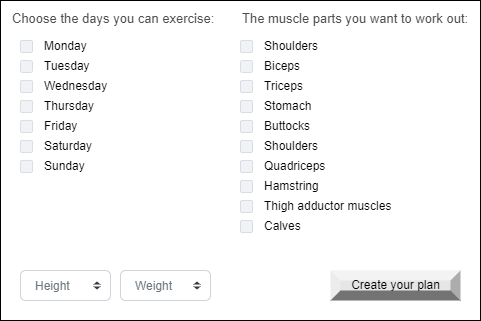

The diagram above was exported from draw.io. Its source (the exported page's mxGraphModel, read from the mxfile embedded in the PNG):
<mxGraphModel dx="1422" dy="795" grid="1" gridSize="10" guides="1" tooltips="1" connect="1" arrows="1" fold="1" page="1" pageScale="1" pageWidth="827" pageHeight="1169" math="0" shadow="0">
  <root>
    <mxCell id="0" />
    <mxCell id="1" parent="0" />
    <mxCell id="53yKbdwGYOKHO1KIpYeV-97" value="" style="rounded=0;whiteSpace=wrap;html=1;fontSize=12;" vertex="1" parent="1">
      <mxGeometry x="220" y="280" width="480" height="320" as="geometry" />
    </mxCell>
    <mxCell id="53yKbdwGYOKHO1KIpYeV-44" value="Monday&lt;br&gt;" style="rounded=1;fillColor=#F0F2F5;strokeColor=#D8DCE3;align=left;verticalAlign=middle;fontStyle=0;fontSize=12;labelPosition=right;verticalLabelPosition=middle;spacingLeft=10;html=1;shadow=0;dashed=0" vertex="1" parent="1">
      <mxGeometry x="240" y="320" width="12" height="12" as="geometry" />
    </mxCell>
    <mxCell id="53yKbdwGYOKHO1KIpYeV-59" value="Tuesday&lt;br&gt;" style="rounded=1;fillColor=#F0F2F5;strokeColor=#D8DCE3;align=left;verticalAlign=middle;fontStyle=0;fontSize=12;labelPosition=right;verticalLabelPosition=middle;spacingLeft=10;html=1;shadow=0;dashed=0" vertex="1" parent="1">
      <mxGeometry x="240" y="340" width="12" height="12" as="geometry" />
    </mxCell>
    <mxCell id="53yKbdwGYOKHO1KIpYeV-60" value="Wednesday" style="rounded=1;fillColor=#F0F2F5;strokeColor=#D8DCE3;align=left;verticalAlign=middle;fontStyle=0;fontSize=12;labelPosition=right;verticalLabelPosition=middle;spacingLeft=10;html=1;shadow=0;dashed=0" vertex="1" parent="1">
      <mxGeometry x="240" y="360" width="12" height="12" as="geometry" />
    </mxCell>
    <mxCell id="53yKbdwGYOKHO1KIpYeV-61" value="Thursday&lt;br&gt;" style="rounded=1;fillColor=#F0F2F5;strokeColor=#D8DCE3;align=left;verticalAlign=middle;fontStyle=0;fontSize=12;labelPosition=right;verticalLabelPosition=middle;spacingLeft=10;html=1;shadow=0;dashed=0" vertex="1" parent="1">
      <mxGeometry x="240" y="380" width="12" height="12" as="geometry" />
    </mxCell>
    <mxCell id="53yKbdwGYOKHO1KIpYeV-62" value="Friday&lt;br&gt;" style="rounded=1;fillColor=#F0F2F5;strokeColor=#D8DCE3;align=left;verticalAlign=middle;fontStyle=0;fontSize=12;labelPosition=right;verticalLabelPosition=middle;spacingLeft=10;html=1;shadow=0;dashed=0" vertex="1" parent="1">
      <mxGeometry x="240" y="400" width="12" height="12" as="geometry" />
    </mxCell>
    <mxCell id="53yKbdwGYOKHO1KIpYeV-63" value="Saturday&lt;br&gt;" style="rounded=1;fillColor=#F0F2F5;strokeColor=#D8DCE3;align=left;verticalAlign=middle;fontStyle=0;fontSize=12;labelPosition=right;verticalLabelPosition=middle;spacingLeft=10;html=1;shadow=0;dashed=0" vertex="1" parent="1">
      <mxGeometry x="240" y="420" width="12" height="12" as="geometry" />
    </mxCell>
    <mxCell id="53yKbdwGYOKHO1KIpYeV-64" value="Sunday&lt;br&gt;" style="rounded=1;fillColor=#F0F2F5;strokeColor=#D8DCE3;align=left;verticalAlign=middle;fontStyle=0;fontSize=12;labelPosition=right;verticalLabelPosition=middle;spacingLeft=10;html=1;shadow=0;dashed=0" vertex="1" parent="1">
      <mxGeometry x="240" y="440" width="12" height="12" as="geometry" />
    </mxCell>
    <mxCell id="53yKbdwGYOKHO1KIpYeV-65" value="&lt;span style=&quot;font-size: 13px&quot;&gt;Choose the days you can exercise:&lt;/span&gt;" style="whiteSpace=wrap;html=1;shadow=0;dashed=0;fontSize=10;align=left;fillColor=#FFFFFF;strokeColor=#FFFFFF;fontColor=#4D4D4D;" vertex="1" parent="1">
      <mxGeometry x="230" y="290" width="210" height="16.88" as="geometry" />
    </mxCell>
    <mxCell id="53yKbdwGYOKHO1KIpYeV-66" value="&lt;font style=&quot;font-size: 12px&quot;&gt;Weight&lt;/font&gt;" style="html=1;shadow=0;dashed=0;shape=mxgraph.bootstrap.rrect;rSize=5;fillColor=#ffffff;strokeColor=#CED4DA;align=left;spacing=15;fontSize=14;fontColor=#6C767D;" vertex="1" parent="1">
      <mxGeometry x="340" y="550" width="90" height="30" as="geometry" />
    </mxCell>
    <mxCell id="53yKbdwGYOKHO1KIpYeV-67" value="" style="shape=triangle;direction=south;fillColor=#343A40;strokeColor=none;perimeter=none;fontSize=13;" vertex="1" parent="53yKbdwGYOKHO1KIpYeV-66">
      <mxGeometry x="1" y="0.5" width="7" height="3" relative="1" as="geometry">
        <mxPoint x="-17" y="1" as="offset" />
      </mxGeometry>
    </mxCell>
    <mxCell id="53yKbdwGYOKHO1KIpYeV-68" value="" style="shape=triangle;direction=north;fillColor=#343A40;strokeColor=none;perimeter=none;fontSize=13;" vertex="1" parent="53yKbdwGYOKHO1KIpYeV-66">
      <mxGeometry x="1" y="0.5" width="7" height="3" relative="1" as="geometry">
        <mxPoint x="-17" y="-4" as="offset" />
      </mxGeometry>
    </mxCell>
    <mxCell id="53yKbdwGYOKHO1KIpYeV-72" value="&lt;span style=&quot;font-size: 12px&quot;&gt;Height&lt;br&gt;&lt;/span&gt;" style="html=1;shadow=0;dashed=0;shape=mxgraph.bootstrap.rrect;rSize=5;fillColor=#ffffff;strokeColor=#CED4DA;align=left;spacing=15;fontSize=14;fontColor=#6C767D;" vertex="1" parent="1">
      <mxGeometry x="240" y="550" width="90" height="30" as="geometry" />
    </mxCell>
    <mxCell id="53yKbdwGYOKHO1KIpYeV-73" value="" style="shape=triangle;direction=south;fillColor=#343A40;strokeColor=none;perimeter=none;fontSize=13;" vertex="1" parent="53yKbdwGYOKHO1KIpYeV-72">
      <mxGeometry x="1" y="0.5" width="7" height="3" relative="1" as="geometry">
        <mxPoint x="-17" y="1" as="offset" />
      </mxGeometry>
    </mxCell>
    <mxCell id="53yKbdwGYOKHO1KIpYeV-74" value="" style="shape=triangle;direction=north;fillColor=#343A40;strokeColor=none;perimeter=none;fontSize=13;" vertex="1" parent="53yKbdwGYOKHO1KIpYeV-72">
      <mxGeometry x="1" y="0.5" width="7" height="3" relative="1" as="geometry">
        <mxPoint x="-17" y="-4" as="offset" />
      </mxGeometry>
    </mxCell>
    <mxCell id="53yKbdwGYOKHO1KIpYeV-75" value="&lt;span style=&quot;font-size: 13px&quot;&gt;The muscle parts you want to work out:&lt;/span&gt;" style="whiteSpace=wrap;html=1;shadow=0;dashed=0;fontSize=10;align=left;fillColor=#FFFFFF;strokeColor=#FFFFFF;fontColor=#4D4D4D;" vertex="1" parent="1">
      <mxGeometry x="460" y="290" width="230" height="16.88" as="geometry" />
    </mxCell>
    <mxCell id="53yKbdwGYOKHO1KIpYeV-77" value="&lt;div&gt;&lt;span&gt;S&lt;/span&gt;&lt;span&gt;houlders&lt;/span&gt;&lt;br&gt;&lt;/div&gt;" style="rounded=1;fillColor=#F0F2F5;strokeColor=#D8DCE3;align=left;verticalAlign=middle;fontStyle=0;fontSize=12;labelPosition=right;verticalLabelPosition=middle;spacingLeft=10;html=1;shadow=0;dashed=0" vertex="1" parent="1">
      <mxGeometry x="460" y="320" width="12" height="12" as="geometry" />
    </mxCell>
    <mxCell id="53yKbdwGYOKHO1KIpYeV-80" value="&lt;div&gt;Biceps&lt;/div&gt;" style="rounded=1;fillColor=#F0F2F5;strokeColor=#D8DCE3;align=left;verticalAlign=middle;fontStyle=0;fontSize=12;labelPosition=right;verticalLabelPosition=middle;spacingLeft=10;html=1;shadow=0;dashed=0" vertex="1" parent="1">
      <mxGeometry x="460" y="340" width="12" height="12" as="geometry" />
    </mxCell>
    <mxCell id="53yKbdwGYOKHO1KIpYeV-81" value="&lt;div&gt;Stomach&lt;/div&gt;" style="rounded=1;fillColor=#F0F2F5;strokeColor=#D8DCE3;align=left;verticalAlign=middle;fontStyle=0;fontSize=12;labelPosition=right;verticalLabelPosition=middle;spacingLeft=10;html=1;shadow=0;dashed=0" vertex="1" parent="1">
      <mxGeometry x="460" y="380" width="12" height="12" as="geometry" />
    </mxCell>
    <mxCell id="53yKbdwGYOKHO1KIpYeV-82" value="&lt;div&gt;Buttocks&lt;/div&gt;" style="rounded=1;fillColor=#F0F2F5;strokeColor=#D8DCE3;align=left;verticalAlign=middle;fontStyle=0;fontSize=12;labelPosition=right;verticalLabelPosition=middle;spacingLeft=10;html=1;shadow=0;dashed=0" vertex="1" parent="1">
      <mxGeometry x="460" y="400" width="12" height="12" as="geometry" />
    </mxCell>
    <mxCell id="53yKbdwGYOKHO1KIpYeV-83" value="&lt;div&gt;Triceps&lt;/div&gt;" style="rounded=1;fillColor=#F0F2F5;strokeColor=#D8DCE3;align=left;verticalAlign=middle;fontStyle=0;fontSize=12;labelPosition=right;verticalLabelPosition=middle;spacingLeft=10;html=1;shadow=0;dashed=0" vertex="1" parent="1">
      <mxGeometry x="460" y="360" width="12" height="12" as="geometry" />
    </mxCell>
    <mxCell id="53yKbdwGYOKHO1KIpYeV-84" value="&lt;div&gt;&lt;span&gt;S&lt;/span&gt;&lt;span&gt;houlders&lt;/span&gt;&lt;br&gt;&lt;/div&gt;" style="rounded=1;fillColor=#F0F2F5;strokeColor=#D8DCE3;align=left;verticalAlign=middle;fontStyle=0;fontSize=12;labelPosition=right;verticalLabelPosition=middle;spacingLeft=10;html=1;shadow=0;dashed=0" vertex="1" parent="1">
      <mxGeometry x="460" y="420" width="12" height="12" as="geometry" />
    </mxCell>
    <mxCell id="53yKbdwGYOKHO1KIpYeV-86" value="&lt;div&gt;Quadriceps&lt;/div&gt;" style="rounded=1;fillColor=#F0F2F5;strokeColor=#D8DCE3;align=left;verticalAlign=middle;fontStyle=0;fontSize=12;labelPosition=right;verticalLabelPosition=middle;spacingLeft=10;html=1;shadow=0;dashed=0" vertex="1" parent="1">
      <mxGeometry x="460" y="440" width="12" height="12" as="geometry" />
    </mxCell>
    <mxCell id="53yKbdwGYOKHO1KIpYeV-87" value="&lt;div&gt;Hamstring&lt;/div&gt;" style="rounded=1;fillColor=#F0F2F5;strokeColor=#D8DCE3;align=left;verticalAlign=middle;fontStyle=0;fontSize=12;labelPosition=right;verticalLabelPosition=middle;spacingLeft=10;html=1;shadow=0;dashed=0" vertex="1" parent="1">
      <mxGeometry x="460" y="460" width="12" height="12" as="geometry" />
    </mxCell>
    <mxCell id="53yKbdwGYOKHO1KIpYeV-91" value="&lt;span&gt;Thigh adductor muscles&lt;/span&gt;" style="rounded=1;fillColor=#F0F2F5;strokeColor=#D8DCE3;align=left;verticalAlign=middle;fontStyle=0;fontSize=12;labelPosition=right;verticalLabelPosition=middle;spacingLeft=10;html=1;shadow=0;dashed=0" vertex="1" parent="1">
      <mxGeometry x="460" y="480" width="12" height="12" as="geometry" />
    </mxCell>
    <mxCell id="53yKbdwGYOKHO1KIpYeV-94" value="&lt;span&gt;Calves&lt;/span&gt;" style="rounded=1;fillColor=#F0F2F5;strokeColor=#D8DCE3;align=left;verticalAlign=middle;fontStyle=0;fontSize=12;labelPosition=right;verticalLabelPosition=middle;spacingLeft=10;html=1;shadow=0;dashed=0" vertex="1" parent="1">
      <mxGeometry x="460" y="500" width="12" height="12" as="geometry" />
    </mxCell>
    <mxCell id="53yKbdwGYOKHO1KIpYeV-95" value="Create your plan" style="labelPosition=center;verticalLabelPosition=middle;align=center;html=1;shape=mxgraph.basic.shaded_button;dx=10;fillColor=#E6E6E6;strokeColor=none;fontSize=12;" vertex="1" parent="1">
      <mxGeometry x="550" y="550" width="130" height="30" as="geometry" />
    </mxCell>
  </root>
</mxGraphModel>